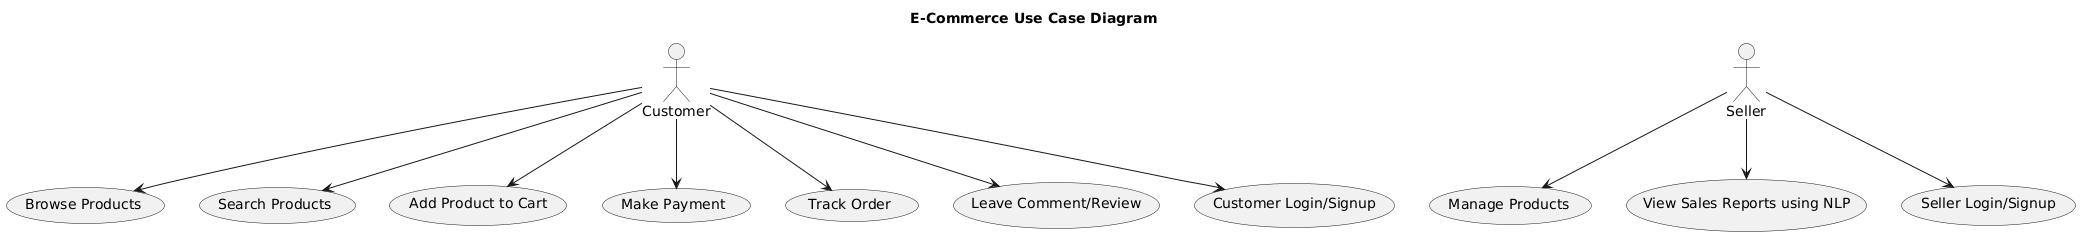

The diagram above was rendered by PlantUML. Its source (embedded in the PNG):
@startuml
title E-Commerce Use Case Diagram

actor Customer
actor Seller

usecase "Browse Products" as UC1
usecase "Search Products" as UC2
usecase "Add Product to Cart" as UC3
usecase "Make Payment" as UC4
usecase "Track Order" as UC5
usecase "Leave Comment/Review" as UC6
usecase "Manage Products" as UC7
usecase "View Sales Reports using NLP" as UC8
usecase "Customer Login/Signup" as UC9
usecase "Seller Login/Signup" as UC10

Customer --> UC1
Customer --> UC2
Customer --> UC3
Customer --> UC4
Customer --> UC5
Customer --> UC6
Customer --> UC9

Seller --> UC7
Seller --> UC8
Seller --> UC10
@enduml